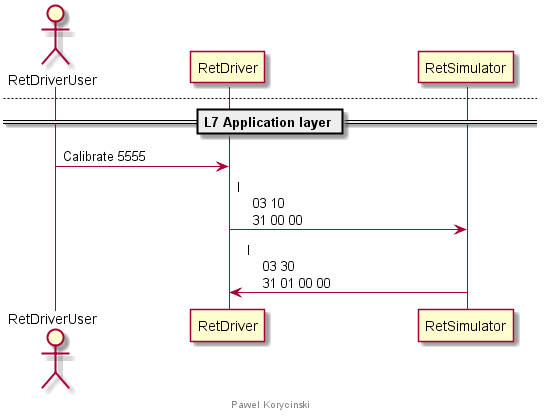

The diagram above was rendered by PlantUML. Its source (embedded in the PNG):
@startuml

title RetCalibration

actor RetDriverUser
participant RetDriver
participant RetSimulator

note over RetDriverUser, RetSimulator
Wszystkie poniższe wartości zostały przedstawione w systemie szesnastkowym
a więc FF oznacza 0xFF.
Pominięte też zostały stałe elementy dla wiadomości takie jak:
- flaga startu == 7E
- sumy CRC == 13 37
- flagi stopu == 7E
end note

== L1 Physical layer ==

RetDriverUser -> RetDriver : SetLinkSpeed 6666
loop 6 times every 300ms
    RetDriver -> RetSimulator : XID\n    FF BF 81 F0 08\n    01 02 33 33\n    03 02 FF FF
end

== L2 Data link layer ==

RetDriverUser -> RetDriver : DeviceScan 5555
RetDriver -> RetSimulator : XID\n    FF BF 81 F0 08\n    01 02 00 00\n    03 02 00 00

RetSimulator -> RetDriver : XID\n    00 BF 81 F0 12\n    01 09 4E 4B 34 36 35 30 30 30 30\n    04 01 01\n    06 02 4E 4B

newpage

RetDriverUser -> RetDriver : AddressAssignment 5555
RetDriver -> RetSimulator : XID\n    FF BF 81 F0 11\n    01 09 4E 4B 34 36 35 30 30 30 30\n    02 01 03\n    04 01 01

RetSimulator -> RetDriver : XID\n    03 BF 81 F0 12\n    01 09 4E 4B 34 36 35 30 30 30 30\n    04 01 01\n    06 02 4E 4B

.......

RetDriverUser -> RetDriver : DeviceScan 5555
RetDriver -> RetSimulator : XID\n    FF BF 81 F0 08\n    01 02 00 00\n    03 02 00 00

newpage

RetDriverUser -> RetDriver : HDLCParameters 5555
RetDriver -> RetSimulator : XID\n    03 BF 81 80 12\n    05 04 F0 2D 00 00\n    06 04 F0 2D 00 00\n    07 01 01\n    08 01 01 

RetSimulator -> RetDriver : XID\n    03 BF 81 80 12\n    05 04 00 00 02 50\n    06 04 00 00 02 50\n    07 01 01\n    08 01 01

......

RetDriverUser -> RetDriver : LinkEstablishment 5555
RetDriver -> RetSimulator : U::SNRM\n    03 93 

RetSimulator -> RetDriver : U::UA\n    03 73

newpage

RetDriverUser -> RetDriver : 3GPPReleaseID 5555
RetDriver -> RetSimulator : XID\n    03 BF 81 F0 03\n    05 01 08

RetSimulator -> RetDriver : XID\n    03 BF 81 F0 03\n    05 01 08

......

RetDriverUser -> RetDriver : AisgProtocolVersion 5555
RetDriver -> RetSimulator : XID\n    03 BF 81 F0 03\n    14 01 02

RetSimulator -> RetDriver : XID\n    03 BF 81 F0 03\n    14 01 02

newpage
== L7 Application layer ==

RetDriverUser -> RetDriver : Calibrate 5555
RetDriver -> RetSimulator : I\n    03 10\n    31 00 00 

RetSimulator -> RetDriver : I\n    03 30\n    31 01 00 00 

footer Pawel Korycinski

@enduml